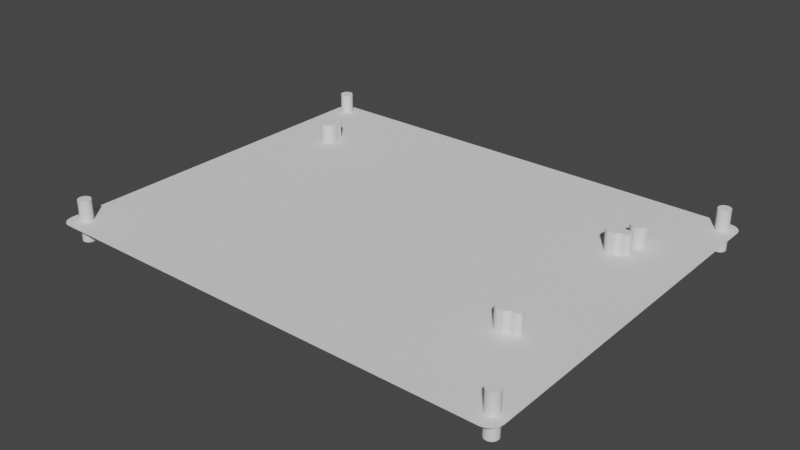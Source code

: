 # Source: Inkplate_10_mount.blend  (saved by Blender 3.5.10; exported with 4.5.12 LTS)
import bpy
from mathutils import Matrix  # noqa: F401  (used for matrix-valued properties, if any)

bpy.ops.wm.read_factory_settings(use_empty=True)
scene = bpy.context.scene
scene.name = 'Scene'

# ---- collections
col_collection = bpy.data.collections.new('Collection'); scene.collection.children.link(col_collection)

# ---- world
world_world = bpy.data.worlds.new('World'); scene.world = world_world
world_world.use_nodes = True; world_world.node_tree.nodes.clear()
_N = world_world.node_tree.nodes; _L = world_world.node_tree.links
n0 = _N.new('ShaderNodeOutputWorld'); n0.name = 'World Output'; n0.location = (300, 300)
n1 = _N.new('ShaderNodeBackground'); n1.name = 'Background'; n1.location = (10, 300)
n1.inputs[0].default_value = (0.05088, 0.05088, 0.05088, 1.0)
_L.new(n1.outputs[0], n0.inputs[0])
n0.is_active_output = True
world_world.color = (0.05088, 0.05088, 0.05088)
world_world.use_sun_shadow = False
world_world.sun_shadow_jitter_overblur = 0.0

# ---- meshes
me_inkplate10_case_v1_6_bottom_007 = bpy.data.meshes.new('Inkplate10_Case_v1.6_Bottom.007')
me_inkplate10_case_v1_6_bottom_007.from_pydata([(29.46, 138.0, -10.0), (28.83, 137.2, -10.0), (29.86, 139.0, -10.0), (29.46, 138.0, 10.0), (28.83, 137.2, 10.0), (29.86, 139.0, 10.0), (30.0, 140.0, 10.0), (30.0, 142.1, 10.0), (30.0, 140.0, -10.0), (30.0, 142.1, -10.0), (30.0, 142.1, -10.0), (28.2, 143.9, -10.0), (28.2, 146.0, -10.0), (28.2, 143.9, 10.0), (30.0, 142.1, 10.0), (28.2, 146.0, 10.0), (28.13, 146.6, 10.0), (27.91, 147.1, 10.0), (28.13, 146.6, -10.0), (27.91, 147.1, -10.0), (27.56, 147.6, -10.0), (27.1, 147.9, -10.0), (27.56, 147.6, 10.0), (27.1, 147.9, 10.0), (26.57, 148.1, 10.0), (26.0, 148.2, 10.0), (26.57, 148.1, -10.0), (26.0, 148.2, -10.0), (25.43, 148.1, -10.0), (24.9, 147.9, -10.0), (25.43, 148.1, 10.0), (24.9, 147.9, 10.0), (24.44, 147.6, 10.0), (24.09, 147.1, 10.0), (24.44, 147.6, -10.0), (24.09, 147.1, -10.0), (23.87, 146.6, -10.0), (23.8, 146.0, -10.0), (23.87, 146.6, 10.0), (23.8, 146.0, 10.0), (23.8, 143.9, 10.0), (22.0, 142.1, 10.0), (22.0, 142.1, 10.0), (23.8, 143.9, -10.0), (22.0, 142.1, -10.0), (22.0, 142.1, -10.0), (22.0, 140.0, -10.0), (22.14, 139.0, -10.0), (22.0, 140.0, 10.0), (22.14, 139.0, 10.0), (22.54, 138.0, 10.0), (23.17, 137.2, 10.0), (22.54, 138.0, -10.0), (23.17, 137.2, -10.0), (24.0, 136.5, -10.0), (24.96, 136.1, -10.0), (24.0, 136.5, 10.0), (24.96, 136.1, 10.0), (26.0, 136.0, 10.0), (27.04, 136.1, 10.0), (26.0, 136.0, -10.0), (27.04, 136.1, -10.0), (28.0, 136.5, -10.0), (28.0, 136.5, 10.0), (204.0, 136.1, -10.0), (203.0, 136.5, -10.0), (205.0, 136.0, -10.0), (204.0, 136.1, 10.0), (203.0, 136.5, 10.0), (205.0, 136.0, 10.0), (206.0, 136.1, 10.0), (207.0, 136.5, 10.0), (206.0, 136.1, -10.0), (207.0, 136.5, -10.0), (207.8, 137.2, -10.0), (208.5, 138.0, -10.0), (207.8, 137.2, 10.0), (208.5, 138.0, 10.0), (208.9, 139.0, 10.0), (209.0, 140.0, 10.0), (208.9, 139.0, -10.0), (209.0, 140.0, -10.0), (209.0, 142.1, -10.0), (207.2, 143.9, -10.0), (209.0, 142.1, -10.0), (209.0, 142.1, 10.0), (207.2, 143.9, 10.0), (209.0, 142.1, 10.0), (207.2, 146.0, 10.0), (207.1, 146.6, 10.0), (207.2, 146.0, -10.0), (207.1, 146.6, -10.0), (206.9, 147.1, -10.0), (206.6, 147.6, -10.0), (206.9, 147.1, 10.0), (206.6, 147.6, 10.0), (206.1, 147.9, 10.0), (205.6, 148.1, 10.0), (206.1, 147.9, -10.0), (205.6, 148.1, -10.0), (205.0, 148.2, -10.0), (204.4, 148.1, -10.0), (205.0, 148.2, 10.0), (204.4, 148.1, 10.0), (203.9, 147.9, 10.0), (203.4, 147.6, 10.0), (203.9, 147.9, -10.0), (203.4, 147.6, -10.0), (203.1, 147.1, -10.0), (202.9, 146.6, -10.0), (203.1, 147.1, 10.0), (202.9, 146.6, 10.0), (202.8, 146.0, 10.0), (202.8, 143.9, 10.0), (202.8, 146.0, -10.0), (202.8, 143.9, -10.0), (201.0, 142.1, -10.0), (201.0, 142.1, -10.0), (201.0, 140.0, -10.0), (201.0, 142.1, 10.0), (201.0, 140.0, 10.0), (201.0, 142.1, 10.0), (201.1, 139.0, 10.0), (201.5, 138.0, 10.0), (201.1, 139.0, -10.0), (201.5, 138.0, -10.0), (202.2, 137.2, -10.0), (202.2, 137.2, 10.0)], [], [(0, 1, 4, 3), (9, 11, 12, 18, 19, 20, 21, 26, 27, 28, 29, 34, 35, 36, 37, 43, 45, 46, 47, 52, 53, 54, 55, 60, 61, 62, 1, 0, 2, 8), (2, 0, 3, 5), (7, 6, 5, 3, 4, 63, 59, 58, 57, 56, 51, 50, 49, 48, 42, 40, 39, 38, 33, 32, 31, 30, 25, 24, 23, 22, 17, 16, 15, 13), (8, 2, 5, 6), (9, 8, 6, 7), (10, 9, 7, 14), (10, 11, 9), (11, 10, 14, 13), (12, 11, 13, 15), (14, 7, 13), (18, 12, 15, 16), (19, 18, 16, 17), (20, 19, 17, 22), (21, 20, 22, 23), (26, 21, 23, 24), (27, 26, 24, 25), (28, 27, 25, 30), (29, 28, 30, 31), (34, 29, 31, 32), (35, 34, 32, 33), (36, 35, 33, 38), (37, 36, 38, 39), (43, 37, 39, 40), (44, 43, 40, 41), (40, 42, 41), (43, 44, 45), (46, 45, 42, 48), (45, 44, 41, 42), (47, 46, 48, 49), (52, 47, 49, 50), (53, 52, 50, 51), (54, 53, 51, 56), (55, 54, 56, 57), (60, 55, 57, 58), (61, 60, 58, 59), (62, 61, 59, 63), (1, 62, 63, 4), (65, 64, 67, 68), (66, 64, 65, 126, 125, 124, 118, 116, 117, 115, 114, 109, 108, 107, 106, 101, 100, 99, 98, 93, 92, 91, 90, 83, 84, 82, 81, 80, 75, 74, 73, 72), (64, 66, 69, 67), (69, 70, 71, 76, 77, 78, 79, 85, 87, 86, 88, 89, 94, 95, 96, 97, 102, 103, 104, 105, 110, 111, 112, 113, 121, 119, 120, 122, 123, 127, 68, 67), (66, 72, 70, 69), (72, 73, 71, 70), (73, 74, 76, 71), (74, 75, 77, 76), (75, 80, 78, 77), (80, 81, 79, 78), (81, 82, 85, 79), (82, 83, 86, 85), (83, 82, 84), (86, 87, 85), (83, 90, 88, 86), (90, 91, 89, 88), (91, 92, 94, 89), (92, 93, 95, 94), (93, 98, 96, 95), (98, 99, 97, 96), (99, 100, 102, 97), (100, 101, 103, 102), (101, 106, 104, 103), (106, 107, 105, 104), (107, 108, 110, 105), (108, 109, 111, 110), (109, 114, 112, 111), (114, 115, 113, 112), (115, 116, 119, 113), (117, 116, 115), (116, 118, 120, 119), (121, 113, 119), (118, 124, 122, 120), (124, 125, 123, 122), (125, 126, 127, 123), (126, 65, 68, 127)])
me_inkplate10_case_v1_6_bottom_007.use_remesh_fix_poles = True
me_inkplate10_case_v1_6_bottom_007.use_remesh_preserve_attributes = False
me_inkplate10_case_v1_6_bottom_007.update()
me_inkplate10_case_v1_6_bottom_002 = bpy.data.meshes.new('Inkplate10_Case_v1.6_Bottom.002')
me_inkplate10_case_v1_6_bottom_002.from_pydata([(201.1, 134.0, -10.0), (202.9, 132.2, -10.0), (201.1, 134.0, -10.0), (205.0, 132.2, -10.0), (205.6, 132.1, -10.0), (206.1, 131.9, -10.0), (206.6, 131.6, -10.0), (206.9, 131.1, -10.0), (207.1, 130.6, -10.0), (207.2, 130.0, -10.0), (207.1, 129.4, -10.0), (206.9, 128.9, -10.0), (206.6, 128.4, -10.0), (206.1, 128.1, -10.0), (205.6, 127.9, -10.0), (201.1, 126.0, -10.0), (199.0, 126.0, -10.0), (198.0, 126.1, -10.0), (197.0, 126.5, -10.0), (196.2, 127.2, -10.0), (205.0, 127.8, -10.0), (202.9, 127.8, -10.0), (201.1, 126.0, -10.0), (195.5, 128.0, -10.0), (195.1, 129.0, -10.0), (195.0, 130.0, -10.0), (195.1, 131.0, -10.0), (195.5, 132.0, -10.0), (196.2, 132.8, -10.0), (197.0, 133.5, -10.0), (198.0, 133.9, -10.0), (199.0, 134.0, -10.0), (201.1, 134.0, 10.0), (202.9, 132.2, 10.0), (201.1, 134.0, 10.0), (207.2, 130.0, 10.0), (207.1, 129.4, 10.0), (206.1, 128.1, 10.0), (205.6, 127.9, 10.0), (198.0, 126.1, 10.0), (197.0, 126.5, 10.0), (205.0, 132.2, 10.0), (206.1, 131.9, 10.0), (206.6, 131.6, 10.0), (195.5, 128.0, 10.0), (195.1, 129.0, 10.0), (195.5, 132.0, 10.0), (196.2, 132.8, 10.0), (196.2, 127.2, 10.0), (205.0, 127.8, 10.0), (195.0, 130.0, 10.0), (199.0, 134.0, 10.0), (206.9, 131.1, 10.0), (197.0, 133.5, 10.0), (206.9, 128.9, 10.0), (206.6, 128.4, 10.0), (201.1, 126.0, 10.0), (199.0, 126.0, 10.0), (202.9, 127.8, 10.0), (201.1, 126.0, 10.0), (198.0, 133.9, 10.0), (205.6, 132.1, 10.0), (207.1, 130.6, 10.0), (195.1, 131.0, 10.0), (207.1, 50.57, -10.0), (206.9, 51.1, -10.0), (207.2, 50.0, -10.0), (207.1, 50.57, 10.0), (206.9, 51.1, 10.0), (207.2, 50.0, 10.0), (207.1, 49.43, 10.0), (206.9, 48.9, 10.0), (207.1, 49.43, -10.0), (206.9, 48.9, -10.0), (206.6, 48.44, -10.0), (206.1, 48.09, -10.0), (206.6, 48.44, 10.0), (206.1, 48.09, 10.0), (205.6, 47.87, 10.0), (205.0, 47.8, 10.0), (205.6, 47.87, -10.0), (205.0, 47.8, -10.0), (202.9, 47.8, -10.0), (201.1, 46.0, -10.0), (201.1, 46.0, -10.0), (202.9, 47.8, 10.0), (201.1, 46.0, 10.0), (201.1, 46.0, 10.0), (199.0, 46.0, 10.0), (198.0, 46.14, 10.0), (199.0, 46.0, -10.0), (198.0, 46.14, -10.0), (197.0, 46.54, -10.0), (196.2, 47.17, -10.0), (197.0, 46.54, 10.0), (196.2, 47.17, 10.0), (195.5, 48.0, 10.0), (195.1, 48.96, 10.0), (195.5, 48.0, -10.0), (195.1, 48.96, -10.0), (195.0, 50.0, -10.0), (195.1, 51.04, -10.0), (195.0, 50.0, 10.0), (195.1, 51.04, 10.0), (195.5, 52.0, 10.0), (196.2, 52.83, 10.0), (195.5, 52.0, -10.0), (196.2, 52.83, -10.0), (197.0, 53.46, -10.0), (198.0, 53.86, -10.0), (197.0, 53.46, 10.0), (198.0, 53.86, 10.0), (199.0, 54.0, 10.0), (201.1, 54.0, 10.0), (199.0, 54.0, -10.0), (201.1, 54.0, -10.0), (201.1, 54.0, -10.0), (202.9, 52.2, -10.0), (205.0, 52.2, -10.0), (202.9, 52.2, 10.0), (201.1, 54.0, 10.0), (205.0, 52.2, 10.0), (205.6, 52.13, 10.0), (206.1, 51.91, 10.0), (205.6, 52.13, -10.0), (206.1, 51.91, -10.0), (206.6, 51.56, -10.0), (206.6, 51.56, 10.0)], [], [(0, 2, 1), (15, 22, 21), (9, 10, 11, 12, 13, 14, 20, 21, 22, 15, 16, 17, 18, 19, 23, 24, 25, 26, 27, 28, 29, 30, 31, 2, 1, 3, 4, 5, 6, 7, 8), (32, 33, 34), (56, 58, 59), (35, 62, 52, 43, 42, 61, 41, 33, 34, 51, 60, 53, 47, 46, 63, 50, 45, 44, 48, 40, 39, 57, 56, 59, 58, 49, 38, 37, 55, 54, 36), (3, 1, 33, 41), (6, 5, 42, 43), (24, 23, 44, 45), (28, 27, 46, 47), (4, 3, 41, 61), (8, 7, 52, 62), (26, 25, 50, 63), (31, 30, 60, 51), (19, 18, 40, 48), (20, 14, 38, 49), (25, 24, 45, 50), (2, 31, 51, 34), (9, 8, 62, 35), (13, 12, 55, 37), (17, 16, 57, 39), (21, 20, 49, 58), (7, 6, 43, 52), (29, 28, 47, 53), (0, 1, 33, 32), (2, 0, 32, 34), (10, 9, 35, 36), (14, 13, 37, 38), (18, 17, 39, 40), (12, 11, 54, 55), (16, 15, 56, 57), (5, 4, 61, 42), (15, 21, 58, 56), (11, 10, 36, 54), (23, 19, 48, 44), (30, 29, 53, 60), (27, 26, 63, 46), (64, 65, 68, 67), (64, 66, 72, 73, 74, 75, 80, 81, 82, 84, 90, 91, 92, 93, 98, 99, 100, 101, 106, 107, 108, 109, 114, 115, 116, 117, 118, 124, 125, 126, 65), (66, 64, 67, 69), (67, 68, 127, 123, 122, 121, 119, 120, 113, 112, 111, 110, 105, 104, 103, 102, 97, 96, 95, 94, 89, 88, 87, 85, 79, 78, 77, 76, 71, 70, 69), (72, 66, 69, 70), (73, 72, 70, 71), (74, 73, 71, 76), (75, 74, 76, 77), (80, 75, 77, 78), (81, 80, 78, 79), (82, 81, 79, 85), (82, 83, 86, 85), (82, 84, 83), (85, 86, 87), (90, 84, 87, 88), (83, 84, 87, 86), (91, 90, 88, 89), (92, 91, 89, 94), (93, 92, 94, 95), (98, 93, 95, 96), (99, 98, 96, 97), (100, 99, 97, 102), (101, 100, 102, 103), (106, 101, 103, 104), (107, 106, 104, 105), (108, 107, 105, 110), (109, 108, 110, 111), (114, 109, 111, 112), (115, 114, 112, 113), (116, 115, 117), (117, 115, 113, 119), (118, 117, 119, 121), (120, 119, 113), (124, 118, 121, 122), (125, 124, 122, 123), (126, 125, 123, 127), (65, 126, 127, 68)])
me_inkplate10_case_v1_6_bottom_002.use_remesh_fix_poles = True
me_inkplate10_case_v1_6_bottom_002.use_remesh_preserve_attributes = False
me_inkplate10_case_v1_6_bottom_002.update()
me_inkplate10_case_v1_6_bottom_006 = bpy.data.meshes.new('Inkplate10_Case_v1.6_Bottom.006')
me_inkplate10_case_v1_6_bottom_006.from_pydata([(228.2, 7.192, -10.0), (227.6, 7.685, -10.0), (228.7, 6.55, -10.0), (227.5, 6.55, -10.0), (228.2, 7.192, 10.0), (227.6, 7.685, 10.0), (228.7, 6.55, 10.0), (227.5, 6.55, 10.0), (226.8, 7.223, 10.0), (228.2, 5.771, 10.0), (226.8, 5.802, 10.0), (225.9, 6.601, 10.0), (227.6, 4.949, 10.0), (226.0, 5.0, 10.0), (225.1, 5.86, 10.0), (226.9, 4.14, 10.0), (225.2, 4.198, 10.0), (224.4, 5.051, 10.0), (226.1, 3.399, 10.0), (224.5, 3.45, 10.0), (223.8, 4.229, 10.0), (225.2, 2.777, 10.0), (223.8, 2.808, 10.0), (224.4, 2.315, 10.0), (223.3, 3.45, 10.0), (223.8, 2.808, -10.0), (224.4, 2.315, -10.0), (223.3, 3.45, -10.0), (224.5, 3.45, -10.0), (223.8, 4.229, -10.0), (225.2, 4.198, -10.0), (225.2, 2.777, -10.0), (226.1, 3.399, -10.0), (226.0, 2.277, -10.0), (226.9, 2.746, -10.0), (226.8, 2.006, -10.0), (225.2, 2.006, -10.0), (226.0, 1.9, -10.0), (225.2, 2.006, 10.0), (226.0, 1.9, 10.0), (226.0, 2.277, 10.0), (226.9, 2.746, 10.0), (226.8, 2.006, 10.0), (227.6, 2.315, 10.0), (228.2, 2.808, 10.0), (227.6, 2.315, -10.0), (228.2, 2.808, -10.0), (228.7, 3.45, -10.0), (227.6, 3.38, -10.0), (226.9, 4.14, -10.0), (228.3, 4.136, -10.0), (227.6, 4.949, -10.0), (228.7, 4.962, -10.0), (228.2, 5.771, -10.0), (229.0, 5.802, -10.0), (229.0, 4.198, -10.0), (229.1, 5.0, -10.0), (229.0, 4.198, 10.0), (229.1, 5.0, 10.0), (228.7, 3.45, 10.0), (228.7, 4.962, 10.0), (229.0, 5.802, 10.0), (228.3, 4.136, 10.0), (227.6, 3.38, 10.0), (226.8, 5.802, -10.0), (225.9, 6.601, -10.0), (226.0, 5.0, -10.0), (225.1, 5.86, -10.0), (224.4, 6.62, -10.0), (224.4, 5.051, -10.0), (223.7, 5.864, -10.0), (223.3, 6.55, -10.0), (223.3, 5.038, -10.0), (223.0, 5.802, -10.0), (223.0, 4.198, -10.0), (222.9, 5.0, -10.0), (223.0, 4.198, 10.0), (222.9, 5.0, 10.0), (223.3, 5.038, 10.0), (223.0, 5.802, 10.0), (223.7, 5.864, 10.0), (223.3, 6.55, 10.0), (224.4, 6.62, 10.0), (223.8, 7.192, 10.0), (225.1, 7.254, 10.0), (224.4, 7.685, 10.0), (226.0, 7.723, 10.0), (225.2, 7.994, 10.0), (226.8, 7.994, 10.0), (226.0, 8.1, 10.0), (226.8, 7.994, -10.0), (226.0, 8.1, -10.0), (226.0, 7.723, -10.0), (225.2, 7.994, -10.0), (226.8, 7.223, -10.0), (225.1, 7.254, -10.0), (224.4, 7.685, -10.0), (223.8, 7.192, -10.0), (227.6, 174.3, -10.0), (228.2, 174.8, -10.0), (226.8, 174.0, -10.0), (226.9, 174.7, -10.0), (227.6, 174.3, 10.0), (228.2, 174.8, 10.0), (226.8, 174.0, 10.0), (226.9, 174.7, 10.0), (226.0, 174.3, 10.0), (226.1, 175.4, 10.0), (227.6, 175.4, 10.0), (226.9, 176.1, 10.0), (228.3, 176.1, 10.0), (228.7, 175.4, 10.0), (227.6, 176.9, 10.0), (228.7, 177.0, 10.0), (229.0, 176.2, 10.0), (228.2, 177.8, 10.0), (229.0, 177.8, 10.0), (229.1, 177.0, 10.0), (228.7, 178.6, 10.0), (229.0, 177.8, -10.0), (229.1, 177.0, -10.0), (228.7, 178.6, -10.0), (228.7, 177.0, -10.0), (229.0, 176.2, -10.0), (228.3, 176.1, -10.0), (228.2, 177.8, -10.0), (227.6, 176.9, -10.0), (227.5, 178.5, -10.0), (226.8, 177.8, -10.0), (226.8, 179.2, -10.0), (228.2, 179.2, -10.0), (227.6, 179.7, -10.0), (228.2, 179.2, 10.0), (227.6, 179.7, 10.0), (227.5, 178.5, 10.0), (226.8, 177.8, 10.0), (226.8, 179.2, 10.0), (225.9, 178.6, 10.0), (226.0, 179.7, 10.0), (225.1, 179.3, 10.0), (225.2, 180.0, 10.0), (226.8, 180.0, 10.0), (226.0, 180.1, 10.0), (226.8, 180.0, -10.0), (226.0, 180.1, -10.0), (226.0, 179.7, -10.0), (225.1, 179.3, -10.0), (225.2, 180.0, -10.0), (224.4, 179.7, -10.0), (223.8, 179.2, -10.0), (224.4, 179.7, 10.0), (223.8, 179.2, 10.0), (223.3, 178.6, 10.0), (224.4, 178.6, 10.0), (225.1, 177.9, 10.0), (223.7, 177.9, 10.0), (224.4, 177.1, 10.0), (223.3, 177.0, 10.0), (223.8, 176.2, 10.0), (223.0, 176.2, 10.0), (223.0, 177.8, 10.0), (222.9, 177.0, 10.0), (223.0, 177.8, -10.0), (223.3, 178.6, -10.0), (222.9, 177.0, -10.0), (223.3, 177.0, -10.0), (223.8, 176.2, -10.0), (223.0, 176.2, -10.0), (223.7, 177.9, -10.0), (224.4, 177.1, -10.0), (224.4, 178.6, -10.0), (225.1, 177.9, -10.0), (226.0, 177.0, -10.0), (225.9, 178.6, -10.0), (226.9, 176.1, -10.0), (225.2, 176.2, -10.0), (226.1, 175.4, -10.0), (224.4, 175.4, -10.0), (225.2, 174.8, -10.0), (223.8, 174.8, -10.0), (223.3, 175.4, -10.0), (224.4, 174.3, -10.0), (223.8, 174.8, 10.0), (223.3, 175.4, 10.0), (224.4, 174.3, 10.0), (224.4, 175.4, 10.0), (225.2, 174.8, 10.0), (225.2, 176.2, 10.0), (226.0, 177.0, 10.0), (225.2, 174.0, 10.0), (226.0, 173.9, 10.0), (225.2, 174.0, -10.0), (226.0, 173.9, -10.0), (226.0, 174.3, -10.0), (227.6, 175.4, -10.0), (228.7, 175.4, -10.0), (7.994, 177.8, -10.0), (8.1, 177.0, -10.0), (7.685, 178.6, -10.0), (7.723, 177.0, -10.0), (7.994, 177.8, 10.0), (8.1, 177.0, 10.0), (7.685, 178.6, 10.0), (7.723, 177.0, 10.0), (7.254, 177.9, 10.0), (7.223, 176.2, 10.0), (7.994, 176.2, 10.0), (7.685, 175.4, 10.0), (7.994, 176.2, -10.0), (7.685, 175.4, -10.0), (7.192, 174.8, -10.0), (7.223, 176.2, -10.0), (6.601, 177.1, -10.0), (6.55, 175.5, -10.0), (5.802, 176.2, -10.0), (5.771, 174.8, -10.0), (4.949, 175.4, -10.0), (4.962, 174.3, -10.0), (6.55, 174.3, -10.0), (5.802, 174.0, -10.0), (6.55, 174.3, 10.0), (7.192, 174.8, 10.0), (5.802, 174.0, 10.0), (5.771, 174.8, 10.0), (6.55, 175.5, 10.0), (4.949, 175.4, 10.0), (4.962, 174.3, 10.0), (4.136, 174.7, 10.0), (4.198, 174.0, 10.0), (5.0, 173.9, 10.0), (3.45, 174.3, 10.0), (4.198, 174.0, -10.0), (5.0, 173.9, -10.0), (3.45, 174.3, -10.0), (2.808, 174.8, -10.0), (4.136, 174.7, -10.0), (3.38, 175.4, -10.0), (4.14, 176.1, -10.0), (2.746, 176.1, -10.0), (3.399, 176.9, -10.0), (2.277, 177.0, -10.0), (2.315, 175.4, -10.0), (2.006, 176.2, -10.0), (2.315, 175.4, 10.0), (2.808, 174.8, 10.0), (2.006, 176.2, 10.0), (2.746, 176.1, 10.0), (3.399, 176.9, 10.0), (2.277, 177.0, 10.0), (3.38, 175.4, 10.0), (4.14, 176.1, 10.0), (5.0, 177.0, 10.0), (5.86, 177.9, 10.0), (4.198, 177.8, 10.0), (5.802, 176.2, 10.0), (6.601, 177.1, 10.0), (5.051, 178.6, 10.0), (3.45, 178.5, 10.0), (4.229, 179.2, 10.0), (2.808, 179.2, 10.0), (2.777, 177.8, 10.0), (2.315, 178.6, 10.0), (2.006, 177.8, 10.0), (2.315, 178.6, -10.0), (2.006, 177.8, -10.0), (2.808, 179.2, -10.0), (2.777, 177.8, -10.0), (3.45, 178.5, -10.0), (4.229, 179.2, -10.0), (4.198, 177.8, -10.0), (5.051, 178.6, -10.0), (5.0, 177.0, -10.0), (5.86, 177.9, -10.0), (6.62, 178.6, -10.0), (7.192, 179.2, -10.0), (5.864, 179.3, -10.0), (7.254, 177.9, -10.0), (6.55, 179.7, -10.0), (5.038, 179.7, -10.0), (5.802, 180.0, -10.0), (4.198, 180.0, -10.0), (5.0, 180.1, -10.0), (3.45, 179.7, -10.0), (4.198, 180.0, 10.0), (5.0, 180.1, 10.0), (3.45, 179.7, 10.0), (5.038, 179.7, 10.0), (5.802, 180.0, 10.0), (5.864, 179.3, 10.0), (6.55, 179.7, 10.0), (6.62, 178.6, 10.0), (7.192, 179.2, 10.0), (1.9, 177.0, -10.0), (1.9, 177.0, 10.0), (7.994, 4.198, -10.0), (8.1, 5.0, -10.0), (7.685, 3.45, -10.0), (7.723, 4.962, -10.0), (7.994, 4.198, 10.0), (8.1, 5.0, 10.0), (7.685, 3.45, 10.0), (7.723, 4.962, 10.0), (7.994, 5.802, 10.0), (7.223, 5.771, 10.0), (7.254, 4.136, 10.0), (6.601, 4.949, 10.0), (6.62, 3.38, 10.0), (7.192, 2.808, 10.0), (5.86, 4.14, 10.0), (5.864, 2.746, 10.0), (6.55, 2.315, 10.0), (5.051, 3.399, 10.0), (5.038, 2.277, 10.0), (5.802, 2.006, 10.0), (4.229, 2.777, 10.0), (4.198, 2.006, 10.0), (5.0, 1.9, 10.0), (3.45, 2.315, 10.0), (4.198, 2.006, -10.0), (5.0, 1.9, -10.0), (3.45, 2.315, -10.0), (5.038, 2.277, -10.0), (5.802, 2.006, -10.0), (5.864, 2.746, -10.0), (4.229, 2.777, -10.0), (5.051, 3.399, -10.0), (3.45, 3.45, -10.0), (4.198, 4.198, -10.0), (2.777, 4.229, -10.0), (2.808, 2.808, -10.0), (2.315, 3.45, -10.0), (2.808, 2.808, 10.0), (2.315, 3.45, 10.0), (3.45, 3.45, 10.0), (4.198, 4.198, 10.0), (2.777, 4.229, 10.0), (3.399, 5.051, 10.0), (2.277, 5.038, 10.0), (2.746, 5.864, 10.0), (2.006, 5.802, 10.0), (2.006, 4.198, 10.0), (1.9, 5.0, 10.0), (2.006, 4.198, -10.0), (1.9, 5.0, -10.0), (2.277, 5.038, -10.0), (2.746, 5.864, -10.0), (2.006, 5.802, -10.0), (2.315, 6.55, -10.0), (2.808, 7.192, -10.0), (2.315, 6.55, 10.0), (2.808, 7.192, 10.0), (3.45, 7.685, 10.0), (3.38, 6.62, 10.0), (4.14, 5.86, 10.0), (4.136, 7.254, 10.0), (4.949, 6.601, 10.0), (4.962, 7.723, 10.0), (5.771, 7.223, 10.0), (5.802, 7.994, 10.0), (4.198, 7.994, 10.0), (5.0, 8.1, 10.0), (4.198, 7.994, -10.0), (3.45, 7.685, -10.0), (5.0, 8.1, -10.0), (4.962, 7.723, -10.0), (5.771, 7.223, -10.0), (5.802, 7.994, -10.0), (4.136, 7.254, -10.0), (4.949, 6.601, -10.0), (3.38, 6.62, -10.0), (4.14, 5.86, -10.0), (5.0, 5.0, -10.0), (3.399, 5.051, -10.0), (5.86, 4.14, -10.0), (5.802, 5.802, -10.0), (6.601, 4.949, -10.0), (6.55, 6.55, -10.0), (7.223, 5.771, -10.0), (7.192, 7.192, -10.0), (6.55, 7.685, -10.0), (7.685, 6.55, -10.0), (7.192, 7.192, 10.0), (6.55, 7.685, 10.0), (7.685, 6.55, 10.0), (6.55, 6.55, 10.0), (5.802, 5.802, 10.0), (5.0, 5.0, 10.0), (7.994, 5.802, -10.0), (7.254, 4.136, -10.0), (6.62, 3.38, -10.0), (7.192, 2.808, -10.0), (6.55, 2.315, -10.0)], [], [(0, 1, 5, 4), (94, 1, 0, 3), (2, 0, 4, 6), (3, 0, 2, 53), (8, 7, 4, 5), (7, 9, 6, 4), (11, 10, 7, 8), (10, 12, 9, 7), (14, 13, 10, 11), (13, 15, 12, 10), (17, 16, 13, 14), (16, 18, 15, 13), (20, 19, 16, 17), (19, 21, 18, 16), (24, 22, 19, 20), (22, 23, 21, 19), (25, 26, 23, 22), (27, 25, 22, 24), (25, 28, 31, 26), (27, 29, 28, 25), (29, 69, 30, 28), (28, 30, 32, 31), (31, 32, 34, 33), (26, 31, 33, 36), (33, 34, 45, 35), (36, 33, 35, 37), (36, 37, 39, 38), (26, 36, 38, 23), (38, 39, 42, 40), (23, 38, 40, 21), (21, 40, 41, 18), (40, 42, 43, 41), (35, 45, 43, 42), (37, 35, 42, 39), (45, 46, 44, 43), (41, 43, 44, 63), (34, 48, 46, 45), (46, 47, 59, 44), (48, 50, 47, 46), (32, 49, 48, 34), (49, 51, 50, 48), (51, 53, 52, 50), (50, 52, 55, 47), (53, 2, 54, 52), (52, 54, 56, 55), (55, 56, 58, 57), (47, 55, 57, 59), (60, 57, 58, 61), (62, 59, 57, 60), (12, 62, 60, 9), (9, 60, 61, 6), (15, 63, 62, 12), (63, 44, 59, 62), (18, 41, 63, 15), (54, 2, 6, 61), (56, 54, 61, 58), (64, 3, 53, 51), (66, 64, 51, 49), (67, 65, 64, 66), (65, 94, 3, 64), (69, 67, 66, 30), (30, 66, 49, 32), (70, 68, 67, 69), (68, 95, 65, 67), (72, 70, 69, 29), (73, 71, 70, 72), (71, 97, 68, 70), (75, 73, 72, 74), (74, 72, 29, 27), (74, 27, 24, 76), (75, 74, 76, 77), (76, 24, 20, 78), (77, 76, 78, 79), (79, 78, 80, 81), (78, 20, 17, 80), (81, 80, 82, 83), (80, 17, 14, 82), (83, 82, 84, 85), (82, 14, 11, 84), (85, 84, 86, 87), (84, 11, 8, 86), (87, 86, 88, 89), (86, 8, 5, 88), (1, 90, 88, 5), (90, 91, 89, 88), (92, 90, 1, 94), (93, 91, 90, 92), (96, 93, 92, 95), (95, 92, 94, 65), (97, 96, 95, 68), (93, 96, 85, 87), (96, 97, 83, 85), (97, 71, 81, 83), (91, 93, 87, 89), (71, 73, 79, 81), (73, 75, 77, 79), (98, 99, 103, 102), (99, 98, 101, 194), (100, 98, 102, 104), (98, 100, 193, 101), (103, 108, 105, 102), (102, 105, 106, 104), (105, 107, 186, 106), (108, 109, 107, 105), (111, 110, 108, 103), (110, 112, 109, 108), (114, 113, 110, 111), (113, 115, 112, 110), (117, 116, 113, 114), (116, 118, 115, 113), (120, 119, 116, 117), (119, 121, 118, 116), (120, 123, 122, 119), (119, 122, 125, 121), (123, 195, 124, 122), (122, 124, 126, 125), (125, 126, 128, 127), (121, 125, 127, 130), (127, 128, 173, 129), (130, 127, 129, 131), (121, 130, 132, 118), (130, 131, 133, 132), (118, 132, 134, 115), (132, 133, 136, 134), (115, 134, 135, 112), (134, 136, 137, 135), (136, 138, 139, 137), (133, 141, 138, 136), (138, 140, 150, 139), (141, 142, 140, 138), (143, 144, 142, 141), (131, 143, 141, 133), (143, 145, 147, 144), (131, 129, 145, 143), (129, 173, 146, 145), (145, 146, 148, 147), (147, 148, 150, 140), (144, 147, 140, 142), (148, 149, 151, 150), (146, 170, 149, 148), (139, 150, 151, 153), (149, 163, 152, 151), (153, 151, 152, 155), (137, 139, 153, 154), (154, 153, 155, 156), (156, 155, 157, 158), (155, 152, 160, 157), (158, 157, 159, 183), (157, 160, 161, 159), (163, 162, 160, 152), (162, 164, 161, 160), (168, 165, 162, 163), (165, 167, 164, 162), (169, 166, 165, 168), (166, 180, 167, 165), (171, 169, 168, 170), (170, 168, 163, 149), (173, 171, 170, 146), (128, 172, 171, 173), (172, 175, 169, 171), (126, 174, 172, 128), (174, 176, 175, 172), (176, 178, 177, 175), (175, 177, 166, 169), (178, 181, 179, 177), (177, 179, 180, 166), (180, 179, 182, 183), (179, 181, 184, 182), (185, 158, 183, 182), (186, 185, 182, 184), (107, 187, 185, 186), (187, 156, 158, 185), (109, 188, 187, 107), (188, 154, 156, 187), (112, 135, 188, 109), (135, 137, 154, 188), (106, 186, 184, 189), (181, 191, 189, 184), (191, 192, 190, 189), (104, 106, 189, 190), (100, 192, 191, 193), (193, 191, 181, 178), (101, 193, 178, 176), (192, 100, 104, 190), (167, 180, 183, 159), (194, 101, 176, 174), (124, 194, 174, 126), (195, 99, 194, 124), (164, 167, 159, 161), (99, 195, 111, 103), (195, 123, 114, 111), (123, 120, 117, 114), (196, 197, 201, 200), (197, 196, 199, 208), (198, 196, 200, 202), (196, 198, 276, 199), (201, 206, 203, 200), (200, 203, 204, 202), (203, 205, 255, 204), (206, 207, 205, 203), (208, 209, 207, 206), (197, 208, 206, 201), (208, 199, 211, 209), (209, 210, 221, 207), (209, 211, 213, 210), (199, 276, 212, 211), (211, 212, 214, 213), (213, 214, 216, 215), (210, 213, 215, 218), (215, 216, 235, 217), (218, 215, 217, 219), (210, 218, 220, 221), (218, 219, 222, 220), (221, 220, 223, 224), (220, 222, 226, 223), (224, 223, 225, 254), (223, 226, 227, 225), (226, 228, 230, 227), (222, 229, 228, 226), (232, 231, 228, 229), (231, 233, 230, 228), (219, 217, 231, 232), (217, 235, 233, 231), (233, 234, 244, 230), (235, 236, 234, 233), (216, 237, 236, 235), (237, 239, 238, 236), (236, 238, 241, 234), (239, 266, 240, 238), (238, 240, 242, 241), (234, 241, 243, 244), (241, 242, 245, 243), (249, 244, 243, 246), (246, 243, 245, 248), (250, 249, 246, 247), (247, 246, 248, 260), (225, 227, 249, 250), (227, 230, 244, 249), (254, 225, 250, 251), (251, 250, 247, 253), (255, 254, 251, 252), (252, 251, 253, 256), (205, 224, 254, 255), (204, 255, 252, 290), (256, 253, 257, 258), (253, 247, 260, 257), (258, 257, 259, 285), (257, 260, 261, 259), (260, 248, 262, 261), (264, 263, 261, 262), (263, 265, 259, 261), (266, 263, 264, 240), (267, 265, 263, 266), (269, 267, 266, 239), (270, 268, 267, 269), (268, 282, 265, 267), (272, 270, 269, 271), (271, 269, 239, 237), (212, 272, 271, 214), (214, 271, 237, 216), (276, 273, 272, 212), (273, 275, 270, 272), (198, 274, 273, 276), (274, 277, 275, 273), (277, 279, 278, 275), (275, 278, 268, 270), (279, 281, 280, 278), (278, 280, 282, 268), (280, 281, 284, 283), (282, 280, 283, 285), (287, 286, 283, 284), (286, 258, 285, 283), (289, 288, 286, 287), (288, 256, 258, 286), (291, 290, 288, 289), (290, 252, 256, 288), (202, 204, 290, 291), (277, 274, 291, 289), (274, 198, 202, 291), (279, 277, 289, 287), (281, 279, 287, 284), (265, 282, 285, 259), (292, 264, 262, 293), (240, 264, 292, 242), (242, 292, 293, 245), (248, 245, 293, 262), (219, 232, 229, 222), (207, 221, 224, 205), (295, 294, 298, 299), (294, 295, 387, 297), (294, 296, 300, 298), (296, 294, 297, 388), (298, 301, 302, 299), (300, 304, 301, 298), (301, 303, 383, 302), (304, 305, 303, 301), (307, 306, 304, 300), (306, 308, 305, 304), (310, 309, 306, 307), (309, 311, 308, 306), (313, 312, 309, 310), (312, 314, 311, 309), (316, 315, 312, 313), (315, 317, 314, 312), (319, 318, 315, 316), (318, 320, 317, 315), (319, 322, 321, 318), (318, 321, 324, 320), (322, 391, 323, 321), (321, 323, 325, 324), (324, 325, 327, 326), (320, 324, 326, 329), (326, 327, 372, 328), (329, 326, 328, 330), (320, 329, 331, 317), (329, 330, 332, 331), (317, 331, 333, 314), (331, 332, 335, 333), (314, 333, 334, 311), (333, 335, 336, 334), (335, 337, 338, 336), (332, 340, 337, 335), (337, 339, 349, 338), (340, 341, 339, 337), (330, 342, 340, 332), (342, 343, 341, 340), (330, 328, 344, 342), (342, 344, 346, 343), (328, 372, 345, 344), (344, 345, 347, 346), (343, 346, 339, 341), (346, 347, 349, 339), (347, 348, 350, 349), (345, 369, 348, 347), (338, 349, 350, 352), (348, 362, 351, 350), (352, 350, 351, 354), (336, 338, 352, 353), (353, 352, 354, 355), (355, 354, 356, 357), (354, 351, 359, 356), (357, 356, 358, 382), (356, 359, 360, 358), (362, 361, 359, 351), (361, 363, 360, 359), (367, 364, 361, 362), (364, 366, 363, 361), (368, 365, 364, 367), (365, 379, 366, 364), (370, 368, 367, 369), (369, 367, 362, 348), (372, 370, 369, 345), (327, 371, 370, 372), (371, 374, 368, 370), (325, 373, 371, 327), (373, 375, 374, 371), (375, 377, 376, 374), (374, 376, 365, 368), (377, 380, 378, 376), (376, 378, 379, 365), (379, 378, 381, 382), (378, 380, 383, 381), (384, 357, 382, 381), (303, 384, 381, 383), (305, 385, 384, 303), (385, 355, 357, 384), (308, 386, 385, 305), (386, 353, 355, 385), (311, 334, 386, 308), (334, 336, 353, 386), (380, 387, 302, 383), (366, 379, 382, 358), (297, 387, 380, 377), (387, 295, 299, 302), (388, 297, 377, 375), (389, 388, 375, 373), (390, 296, 388, 389), (391, 390, 389, 323), (323, 389, 373, 325), (296, 390, 307, 300), (390, 391, 310, 307), (391, 322, 313, 310), (363, 366, 358, 360), (322, 319, 316, 313)])
me_inkplate10_case_v1_6_bottom_006.use_remesh_fix_poles = True
me_inkplate10_case_v1_6_bottom_006.use_remesh_preserve_attributes = False
me_inkplate10_case_v1_6_bottom_006.update()
me_inkplate10_case_v1_6_bottom_001 = bpy.data.meshes.new('Inkplate10_Case_v1.6_Bottom.001')
me_inkplate10_case_v1_6_bottom_001.from_pydata([(233.0, 177.5, 0.0), (230.3, 181.4, 0.0), (229.0, 181.8, 0.0), (233.0, 2.0, 0.0), (199.7, 182.0, 0.0), (1.62, 174.3, 0.0), (0.2919, 175.5, 0.0), (3.028, 182.1, 0.0), (-0.9352, 176.6, 0.0), (1.692, 182.1, 0.0), (4.0, 183.5, 0.0), (227.0, 183.5, 0.0), (0.4312, 181.8, 0.0), (231.8, 179.4, 0.0), (230.7, 179.8, 0.0), (229.4, 180.1, 0.0), (171.9, 180.3, 0.0), (2.283, 180.6, 0.0), (0.9488, 180.6, 0.0), (-0.3018, 180.4, 0.0), (232.0, 177.8, 0.0), (4.0, -4.0, 0.0), (227.0, -4.0, 0.0), (2.665, -3.85, 0.0), (1.397, -3.406, 0.0), (0.2591, -2.691, 0.0), (-0.691, -1.741, 0.0), (-1.406, -0.6033, 0.0), (-1.85, 0.6649, 0.0), (-2.0, 2.0, 0.0), (-2.0, 177.5, 0.0), (232.8, 0.6649, 0.0), (232.4, -0.6033, 0.0), (231.7, -1.741, 0.0), (230.7, -2.691, 0.0), (229.6, -3.406, 0.0), (228.3, -3.85, 0.0), (231.8, 0.5745, 0.0), (230.5, 0.567, 0.0), (229.2, 0.6427, 0.0), (87.27, 0.9227, 0.0), (1.575, 1.153, 0.0), (0.2566, 1.38, 0.0), (-0.9554, 1.667, 0.0), (231.3, -0.9042, 0.0), (231.4, 180.9, 0.0), (230.1, -1.059, 0.0), (228.7, -1.059, 0.0), (59.09, -0.7988, 0.0), (1.645, -0.6094, 0.0), (0.3441, -0.3089, 0.0), (-0.8405, 0.1231, 0.0), (-1.85, 178.8, 0.0), (230.6, -2.25, 0.0), (-1.406, 180.1, 0.0), (229.3, -2.551, 0.0), (-0.691, 181.2, 0.0), (0.2591, 182.2, 0.0), (228.0, -2.626, 0.0), (1.397, 182.9, 0.0), (31.27, -2.455, 0.0), (2.665, 183.3, 0.0), (2.023, -2.3, 0.0), (0.7369, -1.926, 0.0), (-0.4253, -1.351, 0.0), (230.7, 178.1, 0.0), (229.4, 178.3, 0.0), (143.7, 178.6, 0.0), (1.799, 178.9, 0.0), (0.4676, 178.9, 0.0), (-0.7692, 178.9, 0.0), (231.9, 2.945, 0.0), (228.3, 183.3, 0.0), (229.6, 182.9, 0.0), (230.7, 4.035, 0.0), (230.7, 182.2, 0.0), (229.4, 5.214, 0.0), (231.7, 181.2, 0.0), (232.4, 180.1, 0.0), (115.5, 89.75, 0.0), (232.8, 178.8, 0.0)], [], [(74, 65, 66, 76), (38, 74, 76, 39), (46, 38, 39, 47), (55, 46, 47, 58), (36, 55, 58, 22), (2, 72, 11, 4), (15, 2, 4, 16), (66, 15, 16, 67), (78, 77, 75, 45), (80, 78, 45, 13), (0, 80, 13, 20), (3, 0, 20, 71), (31, 3, 71, 37), (32, 31, 37, 44), (33, 32, 44, 53), (34, 33, 53, 35), (45, 75, 73, 1), (13, 45, 1, 14), (20, 13, 14, 65), (71, 20, 65, 74), (37, 71, 74, 38), (44, 37, 38, 46), (53, 44, 46, 55), (35, 53, 55, 36), (1, 73, 72, 2), (14, 1, 2, 15), (49, 41, 42, 50), (62, 49, 50, 63), (23, 62, 63, 24), (9, 61, 59, 12), (18, 9, 12, 19), (6, 69, 70, 8), (69, 18, 19, 70), (42, 6, 8, 43), (50, 42, 43, 51), (63, 50, 51, 64), (24, 63, 64, 25), (12, 59, 57, 56), (19, 12, 56, 54), (70, 19, 54, 52), (8, 70, 52, 30), (43, 8, 30, 29), (51, 43, 29, 28), (64, 51, 28, 27), (25, 64, 27, 26), (41, 5, 6, 42), (47, 39, 40, 48), (22, 58, 60, 21), (4, 11, 10, 7), (16, 4, 7, 17), (65, 14, 15, 66), (76, 66, 67, 79), (67, 16, 17, 68), (79, 67, 68, 5), (48, 40, 41, 49), (40, 79, 5, 41), (60, 48, 49, 62), (21, 60, 62, 23), (17, 7, 9, 18), (7, 10, 61, 9), (68, 17, 18, 69), (5, 68, 69, 6), (58, 47, 48, 60), (39, 76, 79, 40)])
me_inkplate10_case_v1_6_bottom_001.use_remesh_fix_poles = True
me_inkplate10_case_v1_6_bottom_001.use_remesh_preserve_attributes = False
me_inkplate10_case_v1_6_bottom_001.update()

# ---- objects
ob_cutouts___hanger_1 = bpy.data.objects.new('Cutouts - Hanger 1', me_inkplate10_case_v1_6_bottom_007)
ob_cutouts___hanger_2 = bpy.data.objects.new('Cutouts - Hanger 2', me_inkplate10_case_v1_6_bottom_002)
ob_cutouts___mounting_holes = bpy.data.objects.new('Cutouts - Mounting holes', me_inkplate10_case_v1_6_bottom_006)
ob_panel = bpy.data.objects.new('Panel', me_inkplate10_case_v1_6_bottom_001)

# ---- transforms, parenting, visibility, modifiers, constraints
ob_cutouts___hanger_1.location = (0.0, 0.0, 0.0)
ob_cutouts___hanger_2.location = (0.0, 0.0, 0.0)
ob_cutouts___mounting_holes.location = (0.0, 0.0, 0.0)
ob_panel.location = (0.0, 0.0, 0.0)
_m = ob_panel.modifiers.new('Boolean', 'BOOLEAN')
_m.object = ob_cutouts___mounting_holes
_m.solver = 'FAST'
_m = ob_panel.modifiers.new('Boolean.002', 'BOOLEAN')
_m.object = ob_cutouts___hanger_1
_m.solver = 'FAST'
_m = ob_panel.modifiers.new('Boolean.001', 'BOOLEAN')
_m.object = ob_cutouts___hanger_2
_m.solver = 'FAST'

# ---- collection membership
col_collection.objects.link(ob_cutouts___hanger_1)
col_collection.objects.link(ob_cutouts___hanger_2)
col_collection.objects.link(ob_cutouts___mounting_holes)
col_collection.objects.link(ob_panel)

# ---- scene / render settings (as saved in the file)
scene.frame_start = 1; scene.frame_end = 250; scene.frame_set(1)
scene.render.engine = 'BLENDER_EEVEE_NEXT'
scene.cycles.use_denoising = False
scene.cycles.sampling_pattern = 'TABULATED_SOBOL'
scene.cycles.use_light_tree = False
scene.view_settings.view_transform = 'Filmic'
scene.unit_settings.scale_length = 0.001
bpy.context.view_layer.update()

# ---- added for rendering (the .blend has no active camera and no usable light): camera, sun
cam_auto = bpy.data.cameras.new('AutoCamera')
cam_auto.lens = 50.0
cam_auto.sensor_width = 36.0
cam_auto.clip_end = 4892.38
ob_auto_camera = bpy.data.objects.new('AutoCamera', cam_auto)
scene.collection.objects.link(ob_auto_camera)
ob_auto_camera.location = (394.27, -244.773, 223.016)
ob_auto_camera.rotation_euler = (1.09748, -7.21219e-08, 0.694738)
scene.camera = ob_auto_camera
light_auto_sun = bpy.data.lights.new('AutoSun', 'SUN')
light_auto_sun.energy = 3.0
light_auto_sun.angle = 0.0523599
ob_auto_sun = bpy.data.objects.new('AutoSun', light_auto_sun)
scene.collection.objects.link(ob_auto_sun)
ob_auto_sun.rotation_euler = (0.872665, 0.174533, 0.523599)
bpy.context.view_layer.update()
